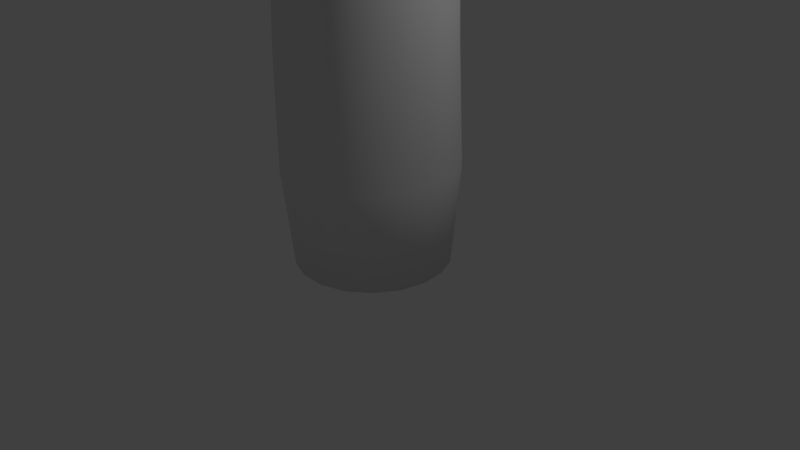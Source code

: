 # Source: trunk.blend  (saved by Blender 2.70.0; exported with 4.5.12 LTS)
import bpy
from mathutils import Matrix  # noqa: F401  (used for matrix-valued properties, if any)

bpy.ops.wm.read_factory_settings(use_empty=True)
scene = bpy.context.scene
scene.name = 'Scene'

# ---- collections
col_collection_1 = bpy.data.collections.new('Collection 1'); scene.collection.children.link(col_collection_1)

# ---- world
world_world = bpy.data.worlds.new('World'); scene.world = world_world
world_world.color = (0.05088, 0.05088, 0.05088)
world_world.use_sun_shadow = False
world_world.sun_shadow_jitter_overblur = 0.0
world_world.cycles.sampling_method = 'MANUAL'
world_world.cycles.sample_map_resolution = 256

# ---- cameras
cam_camera = bpy.data.cameras.new('Camera')
cam_camera.clip_end = 100.0
cam_camera.lens = 35.0
cam_camera.sensor_width = 32.0
cam_camera.sensor_height = 18.0
cam_camera.ortho_scale = 7.314
cam_camera.dof.focus_distance = 0.0
cam_camera.dof.aperture_fstop = 128.0

# ---- lights
light_lamp = bpy.data.lights.new('Lamp', 'POINT')
light_lamp.transmission_factor = 0.0
light_lamp.cutoff_distance = 30.0
light_lamp.energy = 100.0
light_lamp.shadow_buffer_clip_start = 1.001
light_lamp.shadow_soft_size = 0.1
light_lamp.shadow_maximum_resolution = 0.006
light_lamp.use_absolute_resolution = True
light_lamp.cycles.use_multiple_importance_sampling = False

# ---- meshes
me_cylinder = bpy.data.meshes.new('Cylinder')
me_cylinder.from_pydata([(0.9864, -0.2427, 3.34), (1.561, -0.7201, 3.259), (1.072, -0.1518, 3.359), (1.612, -0.6789, 3.287), (1.119, -0.06843, 3.276), (1.669, -0.651, 3.256), (1.091, -0.05539, 3.153), (1.69, -0.6575, 3.188), (1.01, -0.1225, 3.083), (1.658, -0.6935, 3.135), (0.9364, -0.2192, 3.118), (1.598, -0.7318, 3.137), (0.9259, -0.2727, 3.233), (1.555, -0.7437, 3.192), (1.222, -0.4046, 3.2), (1.308, -0.3136, 3.219), (1.355, -0.2303, 3.136), (1.327, -0.2172, 3.013), (1.246, -0.2843, 2.943), (1.172, -0.3811, 2.978), (1.161, -0.4346, 3.092), (1.317, -0.5123, 3.196), (1.409, -0.4279, 3.217), (1.476, -0.361, 3.133), (1.467, -0.3621, 3.006), (1.389, -0.4302, 2.933), (1.301, -0.5142, 2.968), (1.269, -0.5507, 3.085), (0.3647, -0.4271, 2.492), (1.22, -0.6105, 3.914), (0.2205, -0.2892, 2.603), (1.13, -0.564, 3.994), (0.2129, -0.06072, 2.603), (1.132, -0.4549, 4.063), (0.3477, 0.08636, 2.492), (1.225, -0.3652, 4.068), (0.5234, 0.04126, 2.352), (1.338, -0.3626, 4.006), (0.6077, -0.1621, 2.291), (1.386, -0.4489, 3.924), (0.537, -0.3705, 2.353), (1.334, -0.5593, 3.883), (0.7491, -0.2839, 2.894), (0.6049, -0.146, 3.006), (0.5973, 0.08252, 3.006), (0.7321, 0.2296, 2.894), (0.9078, 0.1845, 2.755), (0.992, -0.01883, 2.693), (0.9214, -0.2273, 2.755), (0.8947, -0.3393, 3.102), (0.7569, -0.207, 3.228), (0.7726, 0.01753, 3.268), (0.93, 0.1652, 3.193), (1.111, 0.1248, 3.058), (1.178, -0.07318, 2.966), (1.082, -0.2797, 2.986), (1.114, -0.2805, 3.523), (1.001, -0.192, 3.625), (1.01, -0.02638, 3.68), (1.134, 0.09168, 3.646), (1.28, 0.07327, 3.549), (1.338, -0.06775, 3.461), (1.264, -0.2252, 3.45), (1.022, -0.08523, 3.581), (0.8783, -0.1214, 4.05), (1.041, -0.005845, 3.597), (0.8755, -0.07564, 4.06), (1.114, 0.02739, 3.616), (0.9008, -0.05035, 4.09), (1.188, -0.01055, 3.625), (0.9352, -0.06455, 4.118), (1.206, -0.0911, 3.616), (0.9528, -0.1075, 4.123), (1.155, -0.1536, 3.596), (0.9404, -0.1469, 4.101), (1.073, -0.151, 3.581), (0.9072, -0.1531, 4.069), (1.034, -0.1137, 3.787), (1.053, -0.03434, 3.803), (1.126, -0.001107, 3.822), (1.2, -0.03905, 3.831), (1.217, -0.1196, 3.822), (1.166, -0.1821, 3.802), (1.085, -0.1795, 3.787), (0.9949, -0.1303, 3.871), (1.01, -0.05131, 3.892), (1.078, -0.01892, 3.927), (1.147, -0.05756, 3.951), (1.166, -0.1381, 3.945), (1.12, -0.1999, 3.914), (1.044, -0.1965, 3.881), (-0.1864, 1.137, 1.918), (-0.01106, 0.9835, 2.351), (-0.2619, 1.116, 1.945), (-0.04871, 0.9595, 2.365), (-0.3197, 1.165, 1.98), (-0.07681, 0.9679, 2.402), (-0.3163, 1.246, 1.995), (-0.0742, 1.002, 2.433), (-0.2542, 1.299, 1.98), (-0.04285, 1.037, 2.436), (-0.1803, 1.284, 1.945), (-0.006364, 1.046, 2.408), (-0.1501, 1.211, 1.918), (0.007782, 1.022, 2.371), (-0.1306, 1.142, 2.119), (-0.2061, 1.121, 2.146), (-0.2639, 1.17, 2.18), (-0.2605, 1.251, 2.196), (-0.1984, 1.304, 2.181), (-0.1245, 1.289, 2.146), (-0.09431, 1.217, 2.119), (-0.08439, 1.107, 2.193), (-0.1572, 1.083, 2.225), (-0.209, 1.125, 2.274), (-0.2008, 1.202, 2.303), (-0.1387, 1.256, 2.291), (-0.06955, 1.246, 2.246), (-0.04537, 1.18, 2.203), (0.2117, 0.8026, 0.7071), (0.2512, 1.519, 2.215), (0.1712, 0.6025, 0.81), (0.2626, 1.411, 2.285), (-0.02793, 0.4929, 0.8352), (0.1768, 1.358, 2.365), (-0.2356, 0.5563, 0.7637), (0.05851, 1.399, 2.394), (-0.2956, 0.745, 0.6493), (-0.003243, 1.504, 2.352), (-0.1626, 0.9169, 0.5782), (0.03805, 1.593, 2.269), (0.06317, 0.9425, 0.6039), (0.1513, 1.6, 2.208), (-0.0114, 1.044, 1.178), (-0.05195, 0.8439, 1.281), (-0.251, 0.7343, 1.306), (-0.4587, 0.7978, 1.235), (-0.5187, 0.9865, 1.12), (-0.3857, 1.158, 1.049), (-0.1599, 1.184, 1.075), (0.01086, 1.18, 1.399), (-0.02508, 0.9868, 1.516), (-0.2237, 0.8961, 1.584), (-0.4354, 0.9762, 1.551), (-0.5008, 1.167, 1.443), (-0.3706, 1.324, 1.341), (-0.1429, 1.33, 1.321), (-0.06308, 1.311, 1.853), (-0.07487, 1.162, 1.946), (-0.2159, 1.09, 2.02), (-0.3799, 1.15, 2.019), (-0.4434, 1.297, 1.944), (-0.3586, 1.42, 1.852), (-0.1894, 1.426, 1.811), (-0.07311, 1.197, 1.657), (0.08785, 1.929, 1.613), (-0.1874, 1.231, 1.7), (0.0343, 1.953, 1.653), (-0.2957, 1.242, 1.635), (-0.02063, 1.995, 1.634), (-0.3166, 1.222, 1.512), (-0.03559, 2.022, 1.57), (-0.2342, 1.187, 1.423), (0.0006987, 2.015, 1.509), (-0.1107, 1.162, 1.435), (0.0609, 1.979, 1.497), (-0.03897, 1.166, 1.539), (0.09969, 1.941, 1.543), (-0.0556, 1.491, 1.538), (-0.1699, 1.525, 1.581), (-0.2782, 1.536, 1.516), (-0.2991, 1.517, 1.393), (-0.2167, 1.481, 1.304), (-0.09314, 1.456, 1.316), (-0.02146, 1.461, 1.42), (-0.002014, 1.625, 1.537), (-0.1128, 1.667, 1.582), (-0.2154, 1.703, 1.517), (-0.2324, 1.707, 1.391), (-0.1511, 1.675, 1.3), (-0.03275, 1.632, 1.311), (0.03362, 1.609, 1.416), (-0.4124, -0.9954, 2.673), (-0.8656, -0.5913, 3.115), (-0.4874, -1.095, 2.697), (-0.8991, -0.6457, 3.147), (-0.5825, -1.14, 2.627), (-0.968, -0.6637, 3.143), (-0.6263, -1.098, 2.516), (-1.02, -0.6318, 3.107), (-0.5857, -0.9998, 2.447), (-1.017, -0.574, 3.065), (-0.4913, -0.9193, 2.473), (-0.9599, -0.5338, 3.049), (-0.4142, -0.9174, 2.573), (-0.8926, -0.5415, 3.072), (-0.6597, -0.8159, 2.761), (-0.7347, -0.9151, 2.785), (-0.8298, -0.9608, 2.715), (-0.8736, -0.9185, 2.604), (-0.833, -0.8202, 2.536), (-0.7385, -0.7397, 2.561), (-0.6615, -0.7378, 2.662), (-0.7257, -0.7271, 2.853), (-0.8038, -0.8218, 2.885), (-0.9139, -0.8542, 2.831), (-0.9731, -0.7998, 2.733), (-0.9368, -0.6996, 2.665), (-0.8324, -0.6291, 2.677), (-0.7384, -0.6413, 2.761), (-0.3145, -0.4107, 1.785), (-0.3043, -0.9044, 3.048), (-0.155, -0.5665, 1.734), (-0.1939, -0.9701, 3.041), (-0.182, -0.7721, 1.638), (-0.1754, -1.097, 3.048), (-0.3753, -0.8727, 1.569), (-0.2629, -1.19, 3.066), (-0.5892, -0.7926, 1.579), (-0.3904, -1.179, 3.08), (-0.6627, -0.5921, 1.66), (-0.4619, -1.072, 3.08), (-0.5405, -0.4221, 1.752), (-0.4236, -0.9496, 3.066), (-0.4439, -0.7479, 2.232), (-0.2844, -0.9037, 2.181), (-0.3114, -1.109, 2.085), (-0.5046, -1.21, 2.016), (-0.7186, -1.13, 2.025), (-0.7921, -0.9293, 2.107), (-0.6699, -0.7593, 2.199), (-0.4474, -0.7998, 2.487), (-0.285, -0.957, 2.452), (-0.3095, -1.178, 2.4), (-0.5026, -1.297, 2.369), (-0.7187, -1.224, 2.383), (-0.7952, -1.014, 2.432), (-0.6744, -0.8251, 2.478), (0.0, 1.0, -3.28), (6.294e-08, 0.5947, 3.28), (0.3247, 0.9458, -3.28), (0.1931, 0.5625, 3.28), (0.6142, 0.7891, -3.28), (0.3653, 0.4693, 3.28), (0.8372, 0.5469, -3.28), (0.4979, 0.3253, 3.28), (0.9694, 0.2455, -3.28), (0.5765, 0.146, 3.28), (0.9966, -0.08258, -3.28), (0.5927, -0.04911, 3.28), (0.9158, -0.4017, -3.28), (0.5446, -0.2389, 3.28), (0.7357, -0.6773, -3.28), (0.4375, -0.4028, 3.28), (0.4759, -0.8795, -3.28), (0.283, -0.523, 3.28), (0.1646, -0.9864, -3.28), (0.09788, -0.5866, 3.28), (-0.1646, -0.9864, -3.28), (-0.09788, -0.5866, 3.28), (-0.4759, -0.8795, -3.28), (-0.283, -0.523, 3.28), (-0.7357, -0.6773, -3.28), (-0.4375, -0.4028, 3.28), (-0.9158, -0.4017, -3.28), (-0.5446, -0.2389, 3.28), (-0.9966, -0.08258, -3.28), (-0.5927, -0.04911, 3.28), (-0.9694, 0.2455, -3.28), (-0.5765, 0.146, 3.28), (-0.8372, 0.5469, -3.28), (-0.4979, 0.3253, 3.28), (-0.6142, 0.7891, -3.28), (-0.3653, 0.4693, 3.28), (-0.3247, 0.9458, -3.28), (-0.1931, 0.5625, 3.28), (-1.86e-08, 1.12, -1.985), (0.3636, 1.059, -1.985), (0.6878, 0.8837, -1.985), (0.9375, 0.6125, -1.985), (1.086, 0.2749, -1.985), (1.116, -0.09247, -1.985), (1.025, -0.4498, -1.985), (0.8239, -0.7584, -1.985), (0.533, -0.9848, -1.985), (0.1843, -1.105, -1.985), (-0.1843, -1.105, -1.985), (-0.533, -0.9848, -1.985), (-0.8239, -0.7584, -1.985), (-1.025, -0.4498, -1.985), (-1.116, -0.09247, -1.985), (-1.086, 0.2749, -1.985), (-0.9375, 0.6125, -1.985), (-0.6878, 0.8837, -1.985), (-0.3636, 1.059, -1.985), (0.06957, 0.987, -0.5361), (0.4225, 0.9281, -0.5361), (0.7371, 0.7579, -0.5361), (0.9794, 0.4946, -0.5361), (1.123, 0.167, -0.5361), (1.153, -0.1895, -0.5361), (1.065, -0.5363, -0.5361), (0.8692, -0.8358, -0.5361), (0.5868, -1.056, -0.5361), (0.2849, -1.133, -0.5347), (-0.09747, -1.133, -0.5347), (-0.4591, -1.009, -0.5347), (-0.7609, -0.7738, -0.5347), (-0.9497, -0.5579, -0.5361), (-1.044, -0.1873, -0.5361), (-1.012, 0.1938, -0.5361), (-0.8584, 0.544, -0.5361), (-0.5995, 0.8253, -0.5361), (-0.2632, 1.007, -0.5361), (0.001421, 1.025, 1.088), (0.3414, 0.9715, 1.106), (0.6452, 0.8102, 1.128), (0.8798, 0.5589, 1.153), (1.02, 0.2449, 1.178), (1.05, -0.09774, 1.199), (0.9674, -0.4319, 1.216), (0.7806, -0.7215, 1.225), (0.51, -0.935, 1.227), (0.1849, -1.049, 1.22), (-0.1595, -1.052, 1.206), (-0.4858, -0.9429, 1.185), (-0.7587, -0.7337, 1.161), (-0.9487, -0.4471, 1.136), (-1.035, -0.1143, 1.113), (-1.008, 0.2288, 1.093), (-0.8718, 0.545, 1.08), (-0.6399, 0.8, 1.074), (-0.338, 0.9662, 1.077), (0.0006116, 0.8387, 2.183), (0.2764, 0.7941, 2.192), (0.5227, 0.6624, 2.204), (0.7127, 0.4578, 2.217), (0.8259, 0.2026, 2.229), (0.8499, -0.07564, 2.241), (0.7822, -0.3468, 2.249), (0.6302, -0.5814, 2.254), (0.4102, -0.7541, 2.255), (0.1462, -0.8461, 2.251), (-0.1333, -0.8475, 2.244), (-0.398, -0.7581, 2.233), (-0.6191, -0.5877, 2.221), (-0.7728, -0.3546, 2.208), (-0.8423, -0.08419, 2.196), (-0.8202, 0.1943, 2.186), (-0.7088, 0.4507, 2.179), (-0.5202, 0.6571, 2.176), (-0.2749, 0.7913, 2.177), (0.0355, 1.006, 0.2759), (0.3819, 0.9498, 0.2847), (0.6911, 0.784, 0.2959), (0.9296, 0.5268, 0.3084), (1.071, 0.206, 0.3208), (1.101, -0.1436, 0.3317), (1.016, -0.4841, 0.3399), (0.8249, -0.7787, 0.3446), (0.5484, -0.9953, 0.3453), (0.2072, -1.062, 0.3426), (-0.1439, -1.063, 0.3354), (-0.4762, -0.9505, 0.3253), (-0.7539, -0.736, 0.3132), (-0.9372, -0.4917, 0.3), (-1.024, -0.1519, 0.2882), (-0.9962, 0.1979, 0.2785), (-0.856, 0.5198, 0.2719), (-0.6189, 0.7789, 0.2692), (-0.3106, 0.9471, 0.2706)], [], [(21, 1, 3, 22), (22, 3, 5, 23), (23, 5, 7, 24), (24, 7, 9, 25), (25, 9, 11, 26), (3, 1, 13, 11, 9, 7, 5), (27, 13, 1, 21), (26, 11, 13, 27), (0, 2, 4, 6, 8, 10, 12), (0, 14, 15, 2), (2, 15, 16, 4), (4, 16, 17, 6), (6, 17, 18, 8), (8, 18, 19, 10), (12, 20, 14, 0), (10, 19, 20, 12), (14, 21, 22, 15), (15, 22, 23, 16), (16, 23, 24, 17), (17, 24, 25, 18), (18, 25, 26, 19), (20, 27, 21, 14), (19, 26, 27, 20), (56, 29, 31, 57), (57, 31, 33, 58), (58, 33, 35, 59), (59, 35, 37, 60), (60, 37, 39, 61), (31, 29, 41, 39, 37, 35, 33), (62, 41, 29, 56), (61, 39, 41, 62), (28, 30, 32, 34, 36, 38, 40), (28, 42, 43, 30), (30, 43, 44, 32), (32, 44, 45, 34), (34, 45, 46, 36), (36, 46, 47, 38), (40, 48, 42, 28), (38, 47, 48, 40), (42, 49, 50, 43), (43, 50, 51, 44), (44, 51, 52, 45), (45, 52, 53, 46), (46, 53, 54, 47), (48, 55, 49, 42), (47, 54, 55, 48), (49, 56, 57, 50), (50, 57, 58, 51), (51, 58, 59, 52), (52, 59, 60, 53), (53, 60, 61, 54), (55, 62, 56, 49), (54, 61, 62, 55), (84, 64, 66, 85), (85, 66, 68, 86), (86, 68, 70, 87), (87, 70, 72, 88), (88, 72, 74, 89), (66, 64, 76, 74, 72, 70, 68), (90, 76, 64, 84), (89, 74, 76, 90), (63, 65, 67, 69, 71, 73, 75), (63, 77, 78, 65), (65, 78, 79, 67), (67, 79, 80, 69), (69, 80, 81, 71), (71, 81, 82, 73), (75, 83, 77, 63), (73, 82, 83, 75), (77, 84, 85, 78), (78, 85, 86, 79), (79, 86, 87, 80), (80, 87, 88, 81), (81, 88, 89, 82), (83, 90, 84, 77), (82, 89, 90, 83), (112, 92, 94, 113), (113, 94, 96, 114), (114, 96, 98, 115), (115, 98, 100, 116), (116, 100, 102, 117), (94, 92, 104, 102, 100, 98, 96), (118, 104, 92, 112), (117, 102, 104, 118), (91, 93, 95, 97, 99, 101, 103), (91, 105, 106, 93), (93, 106, 107, 95), (95, 107, 108, 97), (97, 108, 109, 99), (99, 109, 110, 101), (103, 111, 105, 91), (101, 110, 111, 103), (105, 112, 113, 106), (106, 113, 114, 107), (107, 114, 115, 108), (108, 115, 116, 109), (109, 116, 117, 110), (111, 118, 112, 105), (110, 117, 118, 111), (147, 120, 122, 148), (148, 122, 124, 149), (149, 124, 126, 150), (150, 126, 128, 151), (151, 128, 130, 152), (122, 120, 132, 130, 128, 126, 124), (153, 132, 120, 147), (152, 130, 132, 153), (119, 121, 123, 125, 127, 129, 131), (119, 133, 134, 121), (121, 134, 135, 123), (123, 135, 136, 125), (125, 136, 137, 127), (127, 137, 138, 129), (131, 139, 133, 119), (129, 138, 139, 131), (133, 140, 141, 134), (134, 141, 142, 135), (135, 142, 143, 136), (136, 143, 144, 137), (137, 144, 145, 138), (139, 146, 140, 133), (138, 145, 146, 139), (140, 147, 148, 141), (141, 148, 149, 142), (142, 149, 150, 143), (143, 150, 151, 144), (144, 151, 152, 145), (146, 153, 147, 140), (145, 152, 153, 146), (175, 155, 157, 176), (176, 157, 159, 177), (177, 159, 161, 178), (178, 161, 163, 179), (179, 163, 165, 180), (157, 155, 167, 165, 163, 161, 159), (181, 167, 155, 175), (180, 165, 167, 181), (154, 156, 158, 160, 162, 164, 166), (154, 168, 169, 156), (156, 169, 170, 158), (158, 170, 171, 160), (160, 171, 172, 162), (162, 172, 173, 164), (166, 174, 168, 154), (164, 173, 174, 166), (168, 175, 176, 169), (169, 176, 177, 170), (170, 177, 178, 171), (171, 178, 179, 172), (172, 179, 180, 173), (174, 181, 175, 168), (173, 180, 181, 174), (203, 183, 185, 204), (204, 185, 187, 205), (205, 187, 189, 206), (206, 189, 191, 207), (207, 191, 193, 208), (185, 183, 195, 193, 191, 189, 187), (209, 195, 183, 203), (208, 193, 195, 209), (182, 184, 186, 188, 190, 192, 194), (182, 196, 197, 184), (184, 197, 198, 186), (186, 198, 199, 188), (188, 199, 200, 190), (190, 200, 201, 192), (194, 202, 196, 182), (192, 201, 202, 194), (196, 203, 204, 197), (197, 204, 205, 198), (198, 205, 206, 199), (199, 206, 207, 200), (200, 207, 208, 201), (202, 209, 203, 196), (201, 208, 209, 202), (231, 211, 213, 232), (232, 213, 215, 233), (233, 215, 217, 234), (234, 217, 219, 235), (235, 219, 221, 236), (213, 211, 223, 221, 219, 217, 215), (237, 223, 211, 231), (236, 221, 223, 237), (210, 212, 214, 216, 218, 220, 222), (210, 224, 225, 212), (212, 225, 226, 214), (214, 226, 227, 216), (216, 227, 228, 218), (218, 228, 229, 220), (222, 230, 224, 210), (220, 229, 230, 222), (224, 231, 232, 225), (225, 232, 233, 226), (226, 233, 234, 227), (227, 234, 235, 228), (228, 235, 236, 229), (230, 237, 231, 224), (229, 236, 237, 230), (333, 239, 241, 334), (334, 241, 243, 335), (335, 243, 245, 336), (336, 245, 247, 337), (337, 247, 249, 338), (338, 249, 251, 339), (339, 251, 253, 340), (340, 253, 255, 341), (341, 255, 257, 342), (342, 257, 259, 343), (343, 259, 261, 344), (344, 261, 263, 345), (345, 263, 265, 346), (346, 265, 267, 347), (347, 267, 269, 348), (348, 269, 271, 349), (349, 271, 273, 350), (241, 239, 275, 273, 271, 269, 267, 265, 263, 261, 259, 257, 255, 253, 251, 249, 247, 245, 243), (351, 275, 239, 333), (350, 273, 275, 351), (238, 240, 242, 244, 246, 248, 250, 252, 254, 256, 258, 260, 262, 264, 266, 268, 270, 272, 274), (238, 276, 277, 240), (240, 277, 278, 242), (242, 278, 279, 244), (244, 279, 280, 246), (246, 280, 281, 248), (248, 281, 282, 250), (250, 282, 283, 252), (252, 283, 284, 254), (254, 284, 285, 256), (256, 285, 286, 258), (258, 286, 287, 260), (260, 287, 288, 262), (262, 288, 289, 264), (264, 289, 290, 266), (266, 290, 291, 268), (268, 291, 292, 270), (270, 292, 293, 272), (274, 294, 276, 238), (272, 293, 294, 274), (276, 295, 296, 277), (277, 296, 297, 278), (278, 297, 298, 279), (279, 298, 299, 280), (280, 299, 300, 281), (281, 300, 301, 282), (282, 301, 302, 283), (283, 302, 303, 284), (284, 303, 304, 285), (285, 304, 305, 286), (286, 305, 306, 287), (287, 306, 307, 288), (288, 307, 308, 289), (289, 308, 309, 290), (290, 309, 310, 291), (291, 310, 311, 292), (292, 311, 312, 293), (294, 313, 295, 276), (293, 312, 313, 294), (352, 314, 315, 353), (353, 315, 316, 354), (354, 316, 317, 355), (355, 317, 318, 356), (356, 318, 319, 357), (357, 319, 320, 358), (358, 320, 321, 359), (359, 321, 322, 360), (360, 322, 323, 361), (361, 323, 324, 362), (362, 324, 325, 363), (363, 325, 326, 364), (364, 326, 327, 365), (365, 327, 328, 366), (366, 328, 329, 367), (367, 329, 330, 368), (368, 330, 331, 369), (370, 332, 314, 352), (369, 331, 332, 370), (314, 333, 334, 315), (315, 334, 335, 316), (316, 335, 336, 317), (317, 336, 337, 318), (318, 337, 338, 319), (319, 338, 339, 320), (320, 339, 340, 321), (321, 340, 341, 322), (322, 341, 342, 323), (323, 342, 343, 324), (324, 343, 344, 325), (325, 344, 345, 326), (326, 345, 346, 327), (327, 346, 347, 328), (328, 347, 348, 329), (329, 348, 349, 330), (330, 349, 350, 331), (332, 351, 333, 314), (331, 350, 351, 332), (295, 352, 353, 296), (296, 353, 354, 297), (297, 354, 355, 298), (298, 355, 356, 299), (299, 356, 357, 300), (300, 357, 358, 301), (301, 358, 359, 302), (302, 359, 360, 303), (303, 360, 361, 304), (304, 361, 362, 305), (305, 362, 363, 306), (306, 363, 364, 307), (307, 364, 365, 308), (308, 365, 366, 309), (309, 366, 367, 310), (310, 367, 368, 311), (311, 368, 369, 312), (313, 370, 352, 295), (312, 369, 370, 313)])
me_cylinder.polygons.foreach_set('use_smooth', [True] * 314)
me_cylinder.use_remesh_preserve_volume = False
me_cylinder.use_remesh_preserve_attributes = False
me_cylinder.use_mirror_vertex_groups = False
me_cylinder.update()

# ---- objects
ob_cylinder = bpy.data.objects.new('Cylinder', me_cylinder)
ob_lamp = bpy.data.objects.new('Lamp', light_lamp)
ob_camera = bpy.data.objects.new('Camera', cam_camera)

# ---- transforms, parenting, visibility, modifiers, constraints
ob_cylinder.location = (0.0, 0.0, 3.293)
ob_cylinder.lineart.crease_threshold = 0.0
ob_lamp.location = (4.076, 1.005, 5.904)
ob_lamp.rotation_euler = (0.6503, 0.05522, 1.866)
ob_lamp.lock_rotations_4d = False
ob_lamp.empty_display_type = 'ARROWS'
ob_lamp.color = (0.0, 0.0, 0.0, 0.0)
ob_lamp.lineart.crease_threshold = 0.0
ob_camera.location = (7.481, -6.508, 5.344)
ob_camera.rotation_euler = (1.109, 0.01082, 0.8149)
ob_camera.lock_rotations_4d = False
ob_camera.empty_display_type = 'ARROWS'
ob_camera.color = (0.0, 0.0, 0.0, 0.0)
ob_camera.display_type = 'WIRE'
ob_camera.lineart.crease_threshold = 0.0

# ---- collection membership
col_collection_1.objects.link(ob_cylinder)
col_collection_1.objects.link(ob_lamp)
col_collection_1.objects.link(ob_camera)

# ---- scene / render settings (as saved in the file)
scene.camera = ob_camera
scene.frame_start = 1; scene.frame_end = 250; scene.frame_set(1)
scene.render.engine = 'BLENDER_EEVEE_NEXT'
scene.render.resolution_percentage = 50
scene.render.dither_intensity = 0.0
scene.cycles.use_denoising = False
scene.cycles.samples = 10
scene.cycles.sampling_pattern = 'TABULATED_SOBOL'
scene.cycles.light_sampling_threshold = 0.0
scene.cycles.use_adaptive_sampling = False
scene.cycles.use_light_tree = False
scene.cycles.blur_glossy = 0.0
scene.cycles.volume_bounces = 1
scene.cycles.pixel_filter_type = 'GAUSSIAN'
scene.cycles.sample_clamp_indirect = 0.0
scene.view_settings.view_transform = 'Standard'
bpy.context.view_layer.update()
